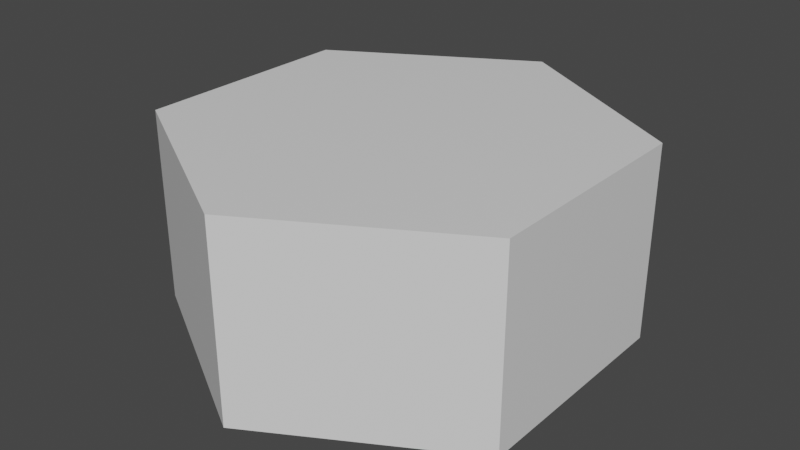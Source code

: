 # Source: hexagon3.blend  (saved by Blender 2.80.75; exported with 4.5.12 LTS)
import bpy
from mathutils import Matrix  # noqa: F401  (used for matrix-valued properties, if any)

bpy.ops.wm.read_factory_settings(use_empty=True)
scene = bpy.context.scene
scene.name = 'Scene'

# ---- collections
col_collection = bpy.data.collections.new('Collection'); scene.collection.children.link(col_collection)

# ---- materials (node trees are filled in below, after node groups)
mat_material = bpy.data.materials.new('Material')
mat_material.alpha_threshold = 0.0
mat_material.use_transparent_shadow = False
mat_material.line_color = (0.0, 0.0, 0.0, 1.0)

# ---- material node trees
mat_material.use_nodes = True; mat_material.node_tree.nodes.clear()
_N = mat_material.node_tree.nodes; _L = mat_material.node_tree.links
n0 = _N.new('ShaderNodeOutputMaterial'); n0.name = 'Material Output'; n0.location = (300, 300)
n1 = _N.new('ShaderNodeBsdfPrincipled'); n1.name = 'Principled BSDF'; n1.location = (10, 300)
n1.distribution = 'GGX'
n1.subsurface_method = 'BURLEY'
n1.inputs[2].default_value = 0.4
n1.inputs[3].default_value = 1.45
n1.inputs[27].default_value = (0.0, 0.0, 0.0, 1.0)
n1.inputs[28].default_value = 1.0
_L.new(n1.outputs[0], n0.inputs[0])
n0.is_active_output = True

# ---- world
world_world = bpy.data.worlds.new('World'); scene.world = world_world
world_world.use_nodes = True; world_world.node_tree.nodes.clear()
_N = world_world.node_tree.nodes; _L = world_world.node_tree.links
n0 = _N.new('ShaderNodeOutputWorld'); n0.name = 'World Output'; n0.location = (300, 300)
n1 = _N.new('ShaderNodeBackground'); n1.name = 'Background'; n1.location = (10, 300)
n1.inputs[0].default_value = (0.05088, 0.05088, 0.05088, 1.0)
_L.new(n1.outputs[0], n0.inputs[0])
n0.is_active_output = True
world_world.color = (0.05088, 0.05088, 0.05088)
world_world.use_sun_shadow = False
world_world.sun_shadow_jitter_overblur = 0.0

# ---- meshes
me_cube = bpy.data.meshes.new('Cube')
me_cube.from_pydata([(1.0, 0.5774, 0.1), (1.0, 0.5774, -0.9), (1.0, -0.5774, 0.1), (1.0, -0.5774, -0.9), (-1.0, 0.5774, 0.1), (-1.0, 0.5774, -0.9), (-1.0, -0.5774, 0.1), (-1.0, -0.5774, -0.9), (0.0, 1.155, -0.9), (0.0, -1.155, 0.1), (0.0, -1.155, -0.9), (0.0, 1.155, 0.1)], [], [(11, 4, 6, 9), (10, 9, 6, 7), (7, 6, 4, 5), (8, 1, 3, 10), (1, 0, 2, 3), (8, 11, 0, 1), (5, 4, 11, 8), (5, 8, 10, 7), (3, 2, 9, 10), (0, 11, 9, 2)])
_uv = me_cube.uv_layers.new(name='UVMap')
_uv.uv.foreach_set('vector', [0.5, 0.0, 0.625, 0.0, 0.625, 0.25, 0.5, 0.25, 0.375, 0.375, 0.625, 0.375, 0.625, 0.5, 0.375, 0.5, 0.375, 0.5, 0.625, 0.5, 0.625, 0.75, 0.375, 0.75, 0.5, 0.75, 0.625, 0.75, 0.625, 1.0, 0.5, 1.0, 0.125, 0.5, 0.375, 0.5, 0.375, 0.75, 0.125, 0.75, 0.625, 0.625, 0.875, 0.625, 0.875, 0.75, 0.625, 0.75, 0.625, 0.5, 0.875, 0.5, 0.875, 0.625, 0.625, 0.625, 0.375, 0.75, 0.5, 0.75, 0.5, 1.0, 0.375, 1.0, 0.375, 0.25, 0.625, 0.25, 0.625, 0.375, 0.375, 0.375, 0.375, 0.0, 0.5, 0.0, 0.5, 0.25, 0.375, 0.25])
me_cube.materials.append(mat_material)
me_cube.use_remesh_preserve_volume = False
me_cube.use_remesh_preserve_attributes = False
me_cube.use_mirror_vertex_groups = False
me_cube.update()

# ---- objects
ob_cube = bpy.data.objects.new('Cube', me_cube)

# ---- transforms, parenting, visibility, modifiers, constraints
ob_cube.location = (0.0, 0.0, 0.0)
ob_cube.lock_rotations_4d = False
ob_cube.empty_display_type = 'ARROWS'
ob_cube.lineart.crease_threshold = 0.0

# ---- collection membership
col_collection.objects.link(ob_cube)

# ---- scene / render settings (as saved in the file)
scene.frame_start = 1; scene.frame_end = 250; scene.frame_set(108)
scene.render.engine = 'BLENDER_EEVEE_NEXT'
scene.cycles.use_denoising = False
scene.cycles.samples = 128
scene.cycles.sampling_pattern = 'TABULATED_SOBOL'
scene.cycles.use_adaptive_sampling = False
scene.cycles.use_light_tree = False
scene.view_settings.view_transform = 'Filmic'
bpy.context.view_layer.update()

# ---- added for rendering (the .blend has no active camera and no usable light): camera, sun
cam_auto = bpy.data.cameras.new('AutoCamera')
cam_auto.lens = 50.0
cam_auto.sensor_width = 36.0
cam_auto.clip_end = 1000.0
ob_auto_camera = bpy.data.objects.new('AutoCamera', cam_auto)
scene.collection.objects.link(ob_auto_camera)
ob_auto_camera.location = (2.97418, -3.56902, 1.97934)
ob_auto_camera.rotation_euler = (1.09748, -7.21219e-08, 0.694738)
scene.camera = ob_auto_camera
light_auto_sun = bpy.data.lights.new('AutoSun', 'SUN')
light_auto_sun.energy = 3.0
light_auto_sun.angle = 0.0523599
ob_auto_sun = bpy.data.objects.new('AutoSun', light_auto_sun)
scene.collection.objects.link(ob_auto_sun)
ob_auto_sun.rotation_euler = (0.872665, 0.174533, 0.523599)
bpy.context.view_layer.update()
